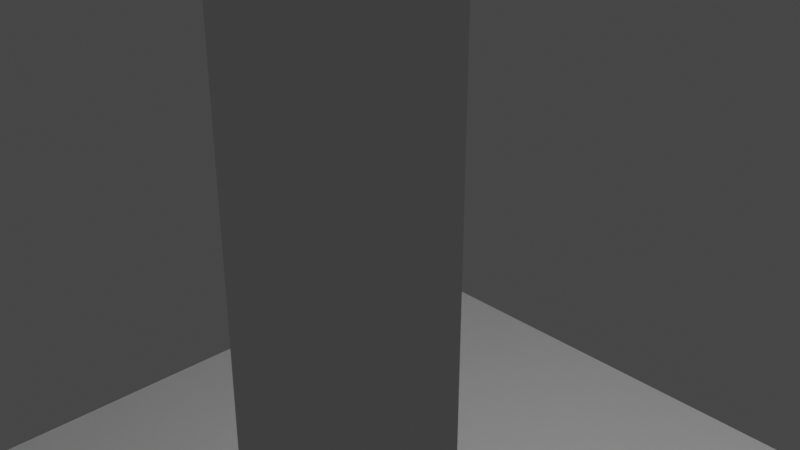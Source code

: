 # Source: orthoGraphicCube.blend  (saved by Blender 2.93.21; exported with 4.5.12 LTS)
import bpy
from mathutils import Matrix  # noqa: F401  (used for matrix-valued properties, if any)

bpy.ops.wm.read_factory_settings(use_empty=True)
scene = bpy.context.scene
scene.name = 'Scene'

# ---- collections
col_collection = bpy.data.collections.new('Collection'); scene.collection.children.link(col_collection)

# ---- world
world_world = bpy.data.worlds.new('World'); scene.world = world_world
world_world.use_nodes = True; world_world.node_tree.nodes.clear()
_N = world_world.node_tree.nodes; _L = world_world.node_tree.links
n0 = _N.new('ShaderNodeOutputWorld'); n0.name = 'World Output'; n0.location = (300, 300)
n1 = _N.new('ShaderNodeBackground'); n1.name = 'Background'; n1.location = (10, 300)
n1.inputs[0].default_value = (0.05088, 0.05088, 0.05088, 1.0)
_L.new(n1.outputs[0], n0.inputs[0])
n0.is_active_output = True
world_world.color = (0.05088, 0.05088, 0.05088)
world_world.use_sun_shadow = False
world_world.sun_shadow_jitter_overblur = 0.0

# ---- cameras
cam_camera = bpy.data.cameras.new('Camera')
cam_camera.clip_end = 100.0
cam_camera.ortho_scale = 7.314

# ---- lights
light_light = bpy.data.lights.new('Light', 'POINT')
light_light.transmission_factor = 0.0
light_light.energy = 1000.0
light_light.shadow_soft_size = 0.1
light_light.shadow_maximum_resolution = 0.006
light_light.use_absolute_resolution = True

# ---- meshes
me_plane_003 = bpy.data.meshes.new('Plane.003')
me_plane_003.from_pydata([(-5.0, -5.0, -0.3), (5.0, -5.0, -0.3), (-5.0, 5.0, -0.3), (5.0, 5.0, -0.3), (-4.4, 4.4, -0.3), (-4.4, -4.4, -0.3), (4.4, -4.4, -0.3), (4.4, 4.4, -0.3), (-4.4, 4.4, 0.3), (-4.4, -4.4, 0.3), (4.4, -4.4, 0.3), (4.4, 4.4, 0.3), (-5.0, 5.0, 0.3), (-5.0, -5.0, 0.3), (5.0, -5.0, 0.3), (5.0, 5.0, 0.3), (-4.4, 4.4, -9.1), (-4.4, -4.4, -9.1), (-4.4, -4.4, -0.3), (-4.4, 4.4, -0.3), (-5.0, 4.4, -9.1), (-5.0, -4.4, -9.1), (-5.0, -4.4, -0.3), (-5.0, 4.4, -0.3), (-4.4, 5.0, -0.2997), (-5.0, 5.0, -0.3), (-4.4, -5.0, -0.3), (-5.0, -5.0, -0.2995), (-5.0, 5.0, -9.1), (-4.4, 5.0, -9.1), (-5.0, -5.0, -9.1), (-4.4, -5.0, -9.1), (5.0, 4.4, -9.1), (5.0, -4.4, -9.1), (5.0, -4.4, -0.3), (5.0, 4.4, -0.3), (4.4, 4.4, -9.1), (4.4, -4.4, -9.1), (4.4, -4.4, -0.3), (4.4, 4.4, -0.3), (4.4, 5.0, -0.3), (5.0, 5.0, -0.3), (4.4, -5.0, -0.2993), (5.0, -5.0, -0.3002), (4.4, 5.0, -9.1), (5.0, 5.0, -9.1), (5.0, -5.0, -9.1), (4.4, -5.0, -9.1), (-5.0, -5.0, -9.7), (5.0, -5.0, -9.7), (-5.0, 5.0, -9.7), (5.0, 5.0, -9.7), (-4.4, 4.4, -9.7), (-4.4, -4.4, -9.7), (4.4, -4.4, -9.7), (4.4, 4.4, -9.7), (-4.4, 4.4, -9.1), (-4.4, -4.4, -9.1), (4.4, -4.4, -9.1), (4.4, 4.4, -9.1), (-5.0, 5.0, -9.1), (-5.0, -5.0, -9.1), (5.0, -5.0, -9.1), (5.0, 5.0, -9.1)], [], [(9, 8, 12, 13), (5, 0, 2, 4), (7, 3, 1, 6), (4, 2, 3, 7), (10, 9, 13, 14), (11, 10, 14, 15), (8, 11, 15, 12), (4, 7, 11, 8), (6, 5, 9, 10), (1, 3, 15, 14), (2, 0, 13, 12), (7, 6, 10, 11), (5, 4, 8, 9), (3, 2, 12, 15), (0, 1, 14, 13), (16, 19, 23, 20), (18, 17, 21, 22), (25, 24, 29, 28), (27, 22, 21, 30), (28, 20, 23, 25), (29, 24, 19, 16), (30, 31, 26, 27), (32, 35, 39, 36), (34, 33, 37, 38), (40, 41, 45, 44), (47, 42, 26, 31), (43, 46, 33, 34), (45, 41, 35, 32), (44, 36, 39, 40), (47, 46, 43, 42), (57, 56, 60, 61), (53, 48, 50, 52), (54, 49, 48, 53), (55, 51, 49, 54), (52, 50, 51, 55), (38, 37, 17, 18), (59, 58, 62, 63), (56, 59, 63, 60), (52, 55, 59, 56), (54, 53, 57, 58), (49, 51, 63, 62), (50, 48, 61, 60), (55, 54, 58, 59), (53, 52, 56, 57), (51, 50, 60, 63), (48, 49, 62, 61)])
_uv = me_plane_003.uv_layers.new(name='UVMap')
_uv.uv.foreach_set('vector', [0.06, 0.06, 0.06, 0.94, 0.0, 1.0, 0.0, 0.0, 0.06, 0.06, 0.0, 0.0, 0.0, 1.0, 0.06, 0.94, 0.94, 0.94, 1.0, 1.0, 1.0, 0.0, 0.94, 0.06, 0.06, 0.94, 0.0, 1.0, 1.0, 1.0, 0.94, 0.94, 0.94, 0.06, 0.06, 0.06, 0.0, 0.0, 1.0, 0.0, 0.94, 0.94, 0.94, 0.06, 1.0, 0.0, 1.0, 1.0, 0.06, 0.94, 0.94, 0.94, 1.0, 1.0, 0.0, 1.0, 0.06, 0.94, 0.94, 0.94, 0.94, 0.94, 0.06, 0.94, 0.94, 0.06, 0.06, 0.06, 0.06, 0.06, 0.94, 0.06, 1.0, 0.0, 1.0, 1.0, 1.0, 1.0, 1.0, 0.0, 0.0, 1.0, 0.0, 0.0, 0.0, 0.0, 0.0, 1.0, 0.94, 0.94, 0.94, 0.06, 0.94, 0.06, 0.94, 0.94, 0.06, 0.06, 0.06, 0.94, 0.06, 0.94, 0.06, 0.06, 1.0, 1.0, 0.0, 1.0, 0.0, 1.0, 1.0, 1.0, 0.0, 0.0, 1.0, 0.0, 1.0, 0.0, 0.0, 0.0, 0.06, 0.94, 0.94, 0.94, 0.94, 0.94, 0.06, 0.94, 0.94, 0.06, 0.06, 0.06, 0.06, 0.06, 0.94, 0.06, 0.9406, 1.0, 0.9403, 1.0, 0.05942, 1.0, 0.05932, 1.0, 0.9401, 0.0, 0.94, 0.06, 0.06, 0.06, 0.05967, 0.0, 0.05932, 1.0, 0.06, 0.94, 0.94, 0.94, 0.9406, 1.0, 0.05942, 1.0, 0.9403, 1.0, 0.94, 0.94, 0.06, 0.94, 0.05967, 0.0, 0.06032, 0.0, 0.9403, 0.0, 0.9401, 0.0, 0.06, 0.94, 0.94, 0.94, 0.94, 0.94, 0.06, 0.94, 0.94, 0.06, 0.06, 0.06, 0.06, 0.06, 0.94, 0.06, 0.9389, 1.0, 0.9389, 1.0, 0.06074, 1.0, 0.06023, 1.0, 0.06025, 0.0, 0.9401, 0.0, 0.9403, 0.0, 0.06032, 0.0, 0.94, 0.0, 0.06018, 0.0, 0.06, 0.06, 0.94, 0.06, 0.06074, 1.0, 0.9389, 1.0, 0.94, 0.94, 0.06, 0.94, 0.06023, 1.0, 0.06, 0.94, 0.94, 0.94, 0.9389, 1.0, 0.06025, 0.0, 0.06018, 0.0, 0.94, 0.0, 0.9401, 0.0, 0.06, 0.06, 0.06, 0.94, 0.0, 1.0, 0.0, 0.0, 0.06, 0.06, 0.0, 0.0, 0.0, 1.0, 0.06, 0.94, 0.94, 0.06, 1.0, 0.0, 0.0, 0.0, 0.06, 0.06, 0.94, 0.94, 1.0, 1.0, 1.0, 0.0, 0.94, 0.06, 0.06, 0.94, 0.0, 1.0, 1.0, 1.0, 0.94, 0.94, 0.94, 0.06, 0.06, 0.06, 0.06, 0.06, 0.94, 0.06, 0.94, 0.94, 0.94, 0.06, 1.0, 0.0, 1.0, 1.0, 0.06, 0.94, 0.94, 0.94, 1.0, 1.0, 0.0, 1.0, 0.06, 0.94, 0.94, 0.94, 0.94, 0.94, 0.06, 0.94, 0.94, 0.06, 0.06, 0.06, 0.06, 0.06, 0.94, 0.06, 1.0, 0.0, 1.0, 1.0, 1.0, 1.0, 1.0, 0.0, 0.0, 1.0, 0.0, 0.0, 0.0, 0.0, 0.0, 1.0, 0.94, 0.94, 0.94, 0.06, 0.94, 0.06, 0.94, 0.94, 0.06, 0.06, 0.06, 0.94, 0.06, 0.94, 0.06, 0.06, 1.0, 1.0, 0.0, 1.0, 0.0, 1.0, 1.0, 1.0, 0.0, 0.0, 1.0, 0.0, 1.0, 0.0, 0.0, 0.0])
me_plane_003.use_remesh_fix_poles = True
me_plane_003.use_remesh_preserve_attributes = False
me_plane_003.update()

# ---- objects
ob_light = bpy.data.objects.new('Light', light_light)
ob_camera = bpy.data.objects.new('Camera', cam_camera)
ob_plane_002 = bpy.data.objects.new('Plane.002', me_plane_003)

# ---- transforms, parenting, visibility, modifiers, constraints
ob_light.location = (4.076, 1.005, 5.904)
ob_light.rotation_euler = (0.6503, 0.05522, 1.866)
ob_light.lock_rotations_4d = False
ob_light.empty_display_type = 'ARROWS'
ob_light.color = (0.0, 0.0, 0.0, 0.0)
ob_light.lineart.crease_threshold = 0.0
ob_camera.location = (7.359, -6.926, 4.958)
ob_camera.rotation_euler = (1.109, 0.0, 0.8149)
ob_camera.lock_rotations_4d = False
ob_camera.empty_display_type = 'ARROWS'
ob_camera.color = (0.0, 0.0, 0.0, 0.0)
ob_camera.display_type = 'WIRE'
ob_camera.lineart.crease_threshold = 0.0
ob_plane_002.location = (4.7, 0.0, 2.661e-08)
ob_plane_002.rotation_euler = (1.571, 0.0, 1.571)

# ---- collection membership
col_collection.objects.link(ob_light)
col_collection.objects.link(ob_camera)
col_collection.objects.link(ob_plane_002)

# ---- scene / render settings (as saved in the file)
scene.camera = ob_camera
scene.frame_start = 1; scene.frame_end = 250; scene.frame_set(0)
scene.render.engine = 'BLENDER_EEVEE_NEXT'
scene.cycles.use_denoising = False
scene.cycles.samples = 128
scene.cycles.sampling_pattern = 'TABULATED_SOBOL'
scene.cycles.use_adaptive_sampling = False
scene.cycles.use_light_tree = False
scene.view_settings.view_transform = 'Filmic'
bpy.context.view_layer.update()
